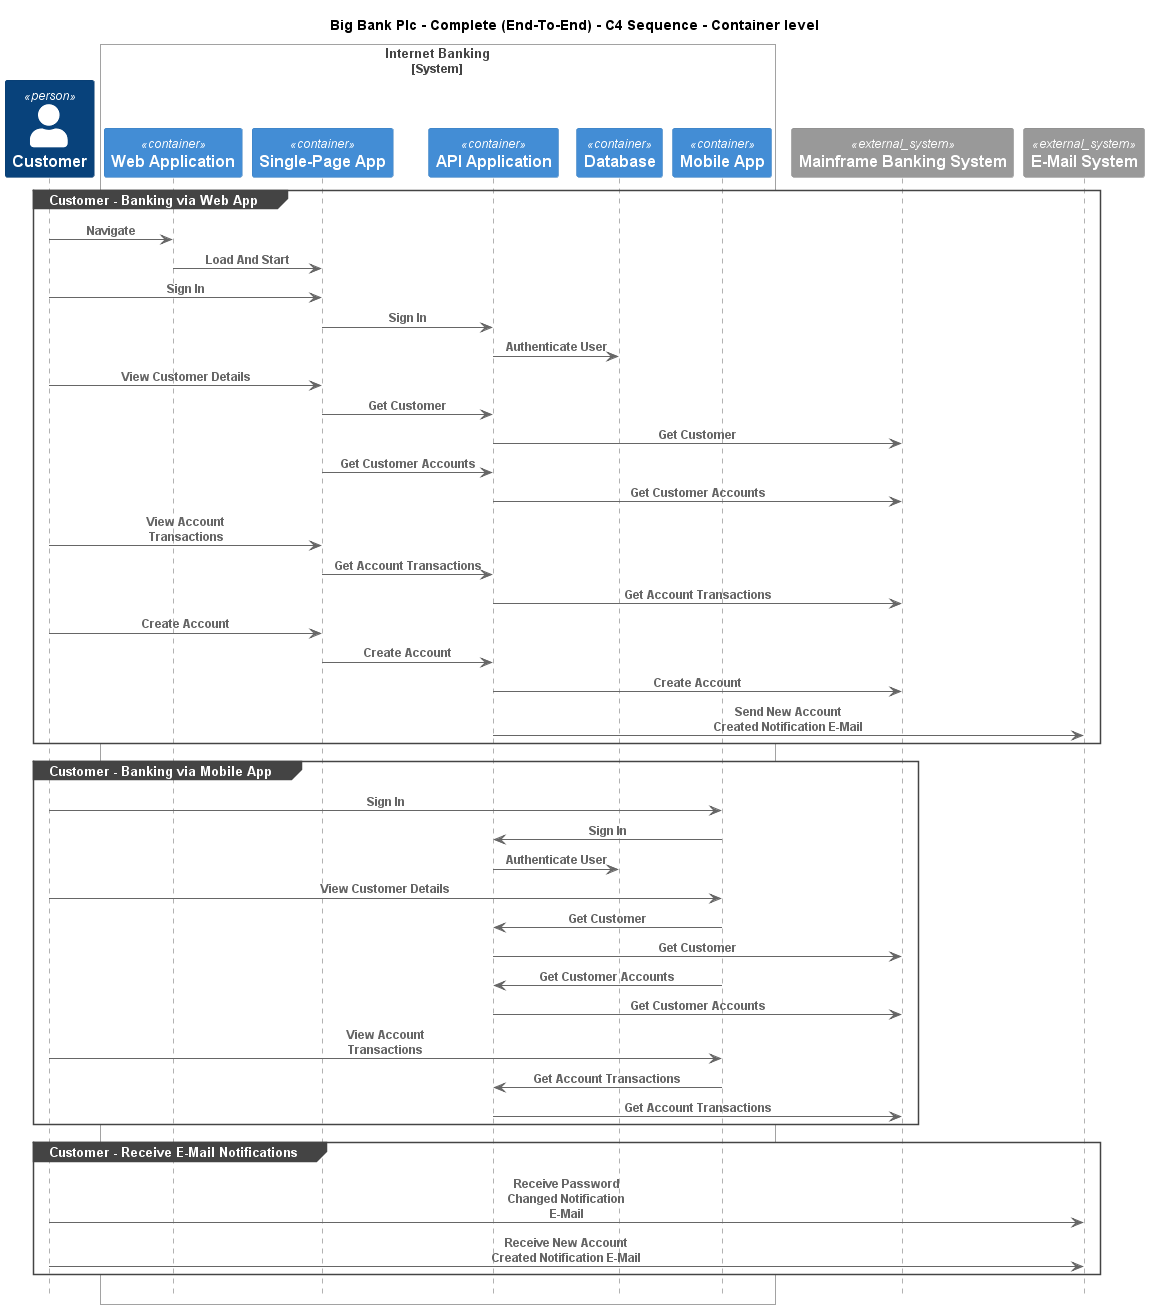

The diagram above was rendered by PlantUML. Its source (embedded in the PNG):
@startuml
!include ..\..\..\.c4s\C4_Sequence.puml

title Big Bank Plc - Complete (End-To-End) - C4 Sequence - Container level

Person(BigBankPlc.Actors.Customer, "Customer", "")

System_Boundary(BigBankPlc.SoftwareSystems.InternetBanking, "Internet Banking")
    Container(BigBankPlc.SoftwareSystems.InternetBanking.Containers.WebApplication, "Web Application", "", "")
    Container(BigBankPlc.SoftwareSystems.InternetBanking.Containers.SinglePageApp, "Single-Page App", "", "")
    Container(BigBankPlc.SoftwareSystems.InternetBanking.Containers.APIApplication, "API Application", "", "")
    ContainerDb(BigBankPlc.SoftwareSystems.InternetBanking.Containers.Database, "Database", "", "")
    Container(BigBankPlc.SoftwareSystems.InternetBanking.Containers.MobileApp, "Mobile App", "", "")
Boundary_End()
System_Ext(BigBankPlc.SoftwareSystems.MainframeBankingSystem, "Mainframe Banking System", "")
System_Ext(BigBankPlc.SoftwareSystems.EMailSystem, "E-Mail System", "")

group Customer - Banking via Web App
Rel(BigBankPlc.Actors.Customer, BigBankPlc.SoftwareSystems.InternetBanking.Containers.WebApplication, "Navigate")
Rel(BigBankPlc.SoftwareSystems.InternetBanking.Containers.WebApplication, BigBankPlc.SoftwareSystems.InternetBanking.Containers.SinglePageApp, "Load And Start")
Rel(BigBankPlc.Actors.Customer, BigBankPlc.SoftwareSystems.InternetBanking.Containers.SinglePageApp, "Sign In")
Rel(BigBankPlc.SoftwareSystems.InternetBanking.Containers.SinglePageApp, BigBankPlc.SoftwareSystems.InternetBanking.Containers.APIApplication, "Sign In")
Rel(BigBankPlc.SoftwareSystems.InternetBanking.Containers.APIApplication, BigBankPlc.SoftwareSystems.InternetBanking.Containers.Database, "Authenticate User")
Rel(BigBankPlc.Actors.Customer, BigBankPlc.SoftwareSystems.InternetBanking.Containers.SinglePageApp, "View Customer Details")
Rel(BigBankPlc.SoftwareSystems.InternetBanking.Containers.SinglePageApp, BigBankPlc.SoftwareSystems.InternetBanking.Containers.APIApplication, "Get Customer")
Rel(BigBankPlc.SoftwareSystems.InternetBanking.Containers.APIApplication, BigBankPlc.SoftwareSystems.MainframeBankingSystem, "Get Customer")
Rel(BigBankPlc.SoftwareSystems.InternetBanking.Containers.SinglePageApp, BigBankPlc.SoftwareSystems.InternetBanking.Containers.APIApplication, "Get Customer Accounts")
Rel(BigBankPlc.SoftwareSystems.InternetBanking.Containers.APIApplication, BigBankPlc.SoftwareSystems.MainframeBankingSystem, "Get Customer Accounts")
Rel(BigBankPlc.Actors.Customer, BigBankPlc.SoftwareSystems.InternetBanking.Containers.SinglePageApp, "View Account Transactions")
Rel(BigBankPlc.SoftwareSystems.InternetBanking.Containers.SinglePageApp, BigBankPlc.SoftwareSystems.InternetBanking.Containers.APIApplication, "Get Account Transactions")
Rel(BigBankPlc.SoftwareSystems.InternetBanking.Containers.APIApplication, BigBankPlc.SoftwareSystems.MainframeBankingSystem, "Get Account Transactions")
Rel(BigBankPlc.Actors.Customer, BigBankPlc.SoftwareSystems.InternetBanking.Containers.SinglePageApp, "Create Account")
Rel(BigBankPlc.SoftwareSystems.InternetBanking.Containers.SinglePageApp, BigBankPlc.SoftwareSystems.InternetBanking.Containers.APIApplication, "Create Account")
Rel(BigBankPlc.SoftwareSystems.InternetBanking.Containers.APIApplication, BigBankPlc.SoftwareSystems.MainframeBankingSystem, "Create Account")
Rel(BigBankPlc.SoftwareSystems.InternetBanking.Containers.APIApplication, BigBankPlc.SoftwareSystems.EMailSystem, "Send New Account Created Notification E-Mail")
end
group Customer - Banking via Mobile App
Rel(BigBankPlc.Actors.Customer, BigBankPlc.SoftwareSystems.InternetBanking.Containers.MobileApp, "Sign In")
Rel(BigBankPlc.SoftwareSystems.InternetBanking.Containers.MobileApp, BigBankPlc.SoftwareSystems.InternetBanking.Containers.APIApplication, "Sign In")
Rel(BigBankPlc.SoftwareSystems.InternetBanking.Containers.APIApplication, BigBankPlc.SoftwareSystems.InternetBanking.Containers.Database, "Authenticate User")
Rel(BigBankPlc.Actors.Customer, BigBankPlc.SoftwareSystems.InternetBanking.Containers.MobileApp, "View Customer Details")
Rel(BigBankPlc.SoftwareSystems.InternetBanking.Containers.MobileApp, BigBankPlc.SoftwareSystems.InternetBanking.Containers.APIApplication, "Get Customer")
Rel(BigBankPlc.SoftwareSystems.InternetBanking.Containers.APIApplication, BigBankPlc.SoftwareSystems.MainframeBankingSystem, "Get Customer")
Rel(BigBankPlc.SoftwareSystems.InternetBanking.Containers.MobileApp, BigBankPlc.SoftwareSystems.InternetBanking.Containers.APIApplication, "Get Customer Accounts")
Rel(BigBankPlc.SoftwareSystems.InternetBanking.Containers.APIApplication, BigBankPlc.SoftwareSystems.MainframeBankingSystem, "Get Customer Accounts")
Rel(BigBankPlc.Actors.Customer, BigBankPlc.SoftwareSystems.InternetBanking.Containers.MobileApp, "View Account Transactions")
Rel(BigBankPlc.SoftwareSystems.InternetBanking.Containers.MobileApp, BigBankPlc.SoftwareSystems.InternetBanking.Containers.APIApplication, "Get Account Transactions")
Rel(BigBankPlc.SoftwareSystems.InternetBanking.Containers.APIApplication, BigBankPlc.SoftwareSystems.MainframeBankingSystem, "Get Account Transactions")
end
group Customer - Receive E-Mail Notifications
Rel(BigBankPlc.Actors.Customer, BigBankPlc.SoftwareSystems.EMailSystem, "Receive Password Changed Notification E-Mail")
Rel(BigBankPlc.Actors.Customer, BigBankPlc.SoftwareSystems.EMailSystem, "Receive New Account Created Notification E-Mail")
end


@enduml